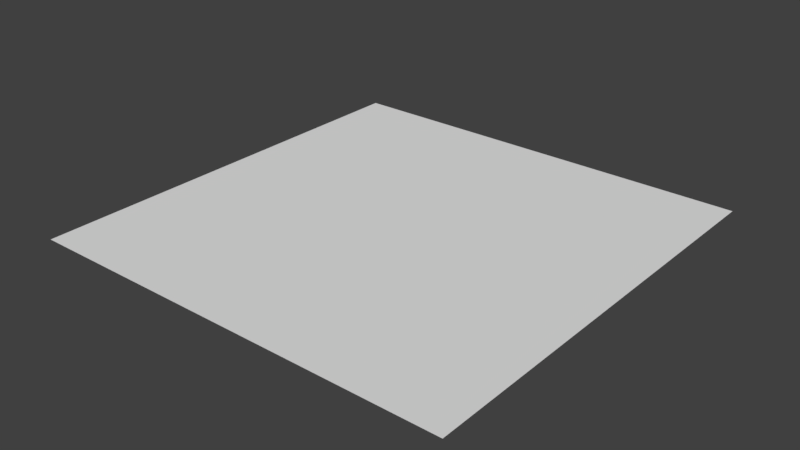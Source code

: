 # Source: Quad.blend  (saved by Blender 2.79.0; exported with 4.5.12 LTS)
import bpy
from mathutils import Matrix  # noqa: F401  (used for matrix-valued properties, if any)

bpy.ops.wm.read_factory_settings(use_empty=True)
scene = bpy.context.scene
scene.name = 'Scene'

# ---- collections
col_collection_1 = bpy.data.collections.new('Collection 1'); scene.collection.children.link(col_collection_1)

# ---- world
world_world = bpy.data.worlds.new('World'); scene.world = world_world
world_world.color = (0.05088, 0.05088, 0.05088)
world_world.use_sun_shadow = False
world_world.sun_shadow_jitter_overblur = 0.0
world_world.cycles.sampling_method = 'MANUAL'

# ---- meshes
me_plane = bpy.data.meshes.new('Plane')
me_plane.from_pydata([(1.0, 1.0, 0.0), (0.0, 1.0, 0.0), (1.0, 0.0, 0.0), (0.0, 0.0, 0.0)], [], [(3, 2, 0, 1)])
_uv = me_plane.uv_layers.new(name='UVMap')
_uv.uv.foreach_set('vector', [9.998e-05, 0.0001002, 0.9999, 9.998e-05, 0.9999, 0.9999, 0.0001, 0.9999])
me_plane.use_remesh_preserve_volume = False
me_plane.use_remesh_preserve_attributes = False
me_plane.use_mirror_vertex_groups = False
me_plane.update()

# ---- objects
ob_plane = bpy.data.objects.new('Plane', me_plane)

# ---- transforms, parenting, visibility, modifiers, constraints
ob_plane.location = (0.0, 0.0, 0.0)
ob_plane.lineart.crease_threshold = 0.0

# ---- collection membership
col_collection_1.objects.link(ob_plane)

# ---- scene / render settings (as saved in the file)
scene.frame_start = 1; scene.frame_end = 250; scene.frame_set(1)
scene.render.engine = 'BLENDER_EEVEE_NEXT'
scene.render.resolution_percentage = 50
scene.render.dither_intensity = 0.0
scene.cycles.use_denoising = False
scene.cycles.samples = 128
scene.cycles.sampling_pattern = 'TABULATED_SOBOL'
scene.cycles.use_adaptive_sampling = False
scene.cycles.use_light_tree = False
scene.cycles.blur_glossy = 0.0
scene.cycles.sample_clamp_indirect = 0.0
scene.view_settings.view_transform = 'Standard'
bpy.context.view_layer.update()

# ---- added for rendering (the .blend has no active camera and no usable light): camera, sun
cam_auto = bpy.data.cameras.new('AutoCamera')
cam_auto.lens = 50.0
cam_auto.sensor_width = 36.0
cam_auto.clip_end = 1000.0
ob_auto_camera = bpy.data.objects.new('AutoCamera', cam_auto)
scene.collection.objects.link(ob_auto_camera)
ob_auto_camera.location = (1.80847, -1.07016, 1.04677)
ob_auto_camera.rotation_euler = (1.09748, -7.21219e-08, 0.694738)
scene.camera = ob_auto_camera
light_auto_sun = bpy.data.lights.new('AutoSun', 'SUN')
light_auto_sun.energy = 3.0
light_auto_sun.angle = 0.0523599
ob_auto_sun = bpy.data.objects.new('AutoSun', light_auto_sun)
scene.collection.objects.link(ob_auto_sun)
ob_auto_sun.rotation_euler = (0.872665, 0.174533, 0.523599)
bpy.context.view_layer.update()
